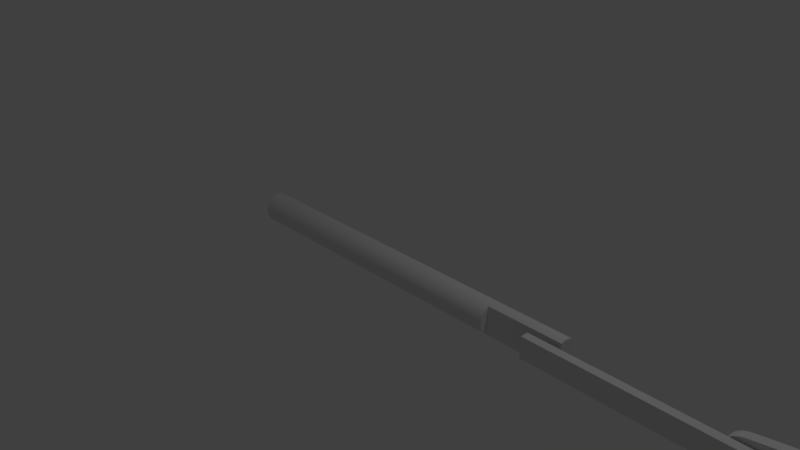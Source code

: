 # Source: simpleEngine.blend  (saved by Blender 2.79.0; exported with 4.5.12 LTS)
import bpy
from mathutils import Matrix  # noqa: F401  (used for matrix-valued properties, if any)

bpy.ops.wm.read_factory_settings(use_empty=True)
scene = bpy.context.scene
scene.name = 'Scene'

# ---- collections
col_collection_1 = bpy.data.collections.new('Collection 1'); scene.collection.children.link(col_collection_1)

# ---- world
world_world = bpy.data.worlds.new('World'); scene.world = world_world
world_world.color = (0.05088, 0.05088, 0.05088)
world_world.use_sun_shadow = False
world_world.sun_shadow_jitter_overblur = 0.0
world_world.cycles.sampling_method = 'MANUAL'

# ---- cameras
cam_camera = bpy.data.cameras.new('Camera')
cam_camera.clip_end = 100.0
cam_camera.lens = 35.0
cam_camera.sensor_width = 32.0
cam_camera.sensor_height = 18.0
cam_camera.ortho_scale = 7.314
cam_camera.dof.focus_distance = 0.0
cam_camera.dof.aperture_fstop = 128.0

# ---- lights
light_lamp = bpy.data.lights.new('Lamp', 'POINT')
light_lamp.transmission_factor = 0.0
light_lamp.cutoff_distance = 30.0
light_lamp.energy = 100.0
light_lamp.shadow_buffer_clip_start = 1.001
light_lamp.shadow_soft_size = 0.1
light_lamp.shadow_maximum_resolution = 0.006
light_lamp.use_absolute_resolution = True

# ---- meshes
me_circle = bpy.data.meshes.new('Circle')
me_circle.from_pydata([(2.228, 1.545, 2.473e-08), (-0.1951, 0.9808, 0.0), (-0.3827, 0.9239, 0.0), (-0.5556, 0.8315, 0.0), (-0.7071, 0.7071, 0.0), (-0.8315, 0.5556, 0.0), (-0.9239, 0.3827, 0.0), (-0.9808, 0.1951, 0.0), (-1.0, 7.55e-08, 0.0), (-0.9808, -0.1951, 0.0), (-0.9239, -0.3827, 0.0), (-0.8315, -0.5556, 0.0), (-0.7071, -0.7071, 0.0), (-0.5556, -0.8315, 0.0), (-0.3827, -0.9239, 0.0), (-0.1951, -0.9808, 0.0), (2.228, -1.545, -2.473e-08), (2.424, -1.516, -2.426e-08), (2.611, -1.428, -2.285e-08), (2.784, -1.285, -2.057e-08), (2.936, -1.093, -1.749e-08), (3.06, -0.8585, -1.374e-08), (3.152, -0.5913, -9.465e-09), (3.209, -0.3015, -4.825e-09), (3.228, 1.184e-06, 9.921e-15), (3.209, 0.3015, 4.825e-09), (3.152, 0.5913, 9.465e-09), (3.06, 0.8585, 1.374e-08), (2.936, 1.093, 1.749e-08), (2.784, 1.285, 2.057e-08), (2.611, 1.428, 2.285e-08), (2.424, 1.516, 2.426e-08), (-0.1951, 0.9808, -0.225), (2.228, 1.545, -0.225), (-0.3827, 0.9239, -0.225), (-0.5556, 0.8315, -0.225), (-0.7071, 0.7071, -0.225), (-0.8315, 0.5556, -0.225), (-0.9239, 0.3827, -0.225), (-0.9808, 0.1951, -0.225), (-1.0, 7.276e-08, -0.225), (-0.9808, -0.1951, -0.225), (-0.9239, -0.3827, -0.225), (-0.8315, -0.5556, -0.225), (-0.7071, -0.7071, -0.225), (-0.5556, -0.8315, -0.225), (-0.3827, -0.9239, -0.225), (-0.1951, -0.9808, -0.225), (2.228, -1.545, -0.225), (2.424, -1.516, -0.225), (2.611, -1.428, -0.225), (2.784, -1.285, -0.225), (2.936, -1.093, -0.225), (3.06, -0.8585, -0.225), (3.152, -0.5913, -0.225), (3.209, -0.3015, -0.225), (3.228, 1.182e-06, -0.225), (3.209, 0.3015, -0.225), (3.152, 0.5913, -0.225), (3.06, 0.8585, -0.225), (2.936, 1.093, -0.225), (2.784, 1.285, -0.225), (2.611, 1.428, -0.225), (2.424, 1.516, -0.225), (2.399, 0.164, -0.2417), (2.399, 0.1758, 0.8992), (2.44, 0.158, -0.2414), (2.44, 0.1698, 0.8994), (2.479, 0.1402, -0.2408), (2.479, 0.152, 0.9), (2.516, 0.1114, -0.2398), (2.516, 0.1232, 0.901), (2.547, 0.07258, -0.2385), (2.547, 0.08441, 0.9024), (2.574, 0.02531, -0.2368), (2.574, 0.03714, 0.904), (2.593, -0.02863, -0.235), (2.593, -0.01679, 0.9059), (2.605, -0.08715, -0.2329), (2.605, -0.07531, 0.9079), (2.609, -0.148, -0.2308), (2.609, -0.1362, 0.91), (2.605, -0.2089, -0.2287), (2.605, -0.197, 0.9121), (2.593, -0.2674, -0.2267), (2.593, -0.2556, 0.9141), (2.574, -0.3213, -0.2248), (2.574, -0.3095, 0.916), (2.547, -0.3686, -0.2232), (2.547, -0.3568, 0.9177), (2.516, -0.4074, -0.2218), (2.516, -0.3956, 0.919), (2.479, -0.4362, -0.2208), (2.479, -0.4244, 0.92), (2.44, -0.454, -0.2202), (2.44, -0.4421, 0.9206), (2.399, -0.46, -0.22), (2.399, -0.4481, 0.9208), (2.357, -0.454, -0.2202), (2.357, -0.4421, 0.9206), (2.318, -0.4362, -0.2208), (2.318, -0.4244, 0.92), (2.282, -0.4074, -0.2218), (2.282, -0.3956, 0.919), (2.25, -0.3686, -0.2232), (2.25, -0.3568, 0.9177), (2.223, -0.3213, -0.2248), (2.223, -0.3095, 0.916), (2.204, -0.2674, -0.2267), (2.204, -0.2556, 0.9141), (2.192, -0.2089, -0.2287), (2.192, -0.197, 0.9121), (2.188, -0.148, -0.2308), (2.188, -0.1362, 0.91), (2.192, -0.08715, -0.2329), (2.192, -0.07531, 0.9079), (2.204, -0.02862, -0.235), (2.204, -0.01679, 0.9059), (2.223, 0.02531, -0.2368), (2.223, 0.03714, 0.904), (2.25, 0.07258, -0.2385), (2.25, 0.08441, 0.9024), (2.282, 0.1114, -0.2398), (2.282, 0.1232, 0.901), (2.318, 0.1402, -0.2408), (2.318, 0.152, 0.9), (2.357, 0.158, -0.2414), (2.357, 0.1698, 0.8994), (2.447, 0.3085, 0.9389), (2.399, 0.3171, 0.9387), (2.493, 0.2831, 0.9395), (2.536, 0.2418, 0.9405), (2.573, 0.1863, 0.9418), (2.604, 0.1186, 0.9435), (2.627, 0.0414, 0.9454), (2.641, -0.04237, 0.9474), (2.646, -0.1295, 0.9495), (2.641, -0.2166, 0.9516), (2.627, -0.3004, 0.9536), (2.604, -0.3776, 0.9555), (2.573, -0.4453, 0.9571), (2.536, -0.5008, 0.9585), (2.493, -0.5421, 0.9595), (2.447, -0.5675, 0.9601), (2.399, -0.5761, 0.9603), (2.35, -0.5675, 0.9601), (2.304, -0.5421, 0.9595), (2.261, -0.5008, 0.9585), (2.224, -0.4453, 0.9571), (2.193, -0.3776, 0.9555), (2.17, -0.3004, 0.9536), (2.156, -0.2166, 0.9516), (2.151, -0.1295, 0.9495), (2.156, -0.04237, 0.9474), (2.17, 0.0414, 0.9454), (2.193, 0.1186, 0.9435), (2.224, 0.1863, 0.9418), (2.261, 0.2418, 0.9405), (2.304, 0.2831, 0.9395), (2.35, 0.3085, 0.9389), (2.447, 0.3175, 0.9951), (2.399, 0.3261, 0.9948), (2.493, 0.2921, 0.9957), (2.536, 0.2509, 0.9967), (2.573, 0.1953, 0.998), (2.604, 0.1276, 0.9997), (2.627, 0.05043, 1.002), (2.641, -0.03335, 1.004), (2.646, -0.1205, 1.006), (2.641, -0.2076, 1.008), (2.627, -0.2914, 1.01), (2.604, -0.3686, 1.012), (2.573, -0.4363, 1.013), (2.536, -0.4918, 1.015), (2.493, -0.5331, 1.016), (2.447, -0.5585, 1.016), (2.399, -0.5671, 1.016), (2.35, -0.5585, 1.016), (2.304, -0.5331, 1.016), (2.261, -0.4918, 1.015), (2.224, -0.4363, 1.013), (2.193, -0.3686, 1.012), (2.17, -0.2914, 1.01), (2.156, -0.2076, 1.008), (2.151, -0.1205, 1.006), (2.156, -0.03335, 1.004), (2.17, 0.05043, 1.002), (2.193, 0.1276, 0.9997), (2.224, 0.1953, 0.998), (2.261, 0.2509, 0.9967), (2.304, 0.2921, 0.9957), (2.35, 0.3175, 0.9951), (2.726, 1.943, 0.9389), (2.399, 1.984, 0.9387), (3.04, 1.822, 0.9395), (3.33, 1.625, 0.9405), (3.584, 1.36, 0.9418), (3.792, 1.037, 0.9435), (3.947, 0.6689, 0.9454), (4.042, 0.2692, 0.9474), (4.075, -0.1465, 0.9495), (4.042, -0.5622, 0.9516), (3.947, -0.962, 0.9536), (3.792, -1.33, 0.9555), (3.584, -1.653, 0.9571), (3.33, -1.918, 0.9585), (3.04, -2.115, 0.9595), (2.726, -2.236, 0.9601), (2.399, -2.277, 0.9603), (2.072, -2.236, 0.9601), (1.757, -2.115, 0.9595), (1.467, -1.918, 0.9585), (1.213, -1.653, 0.9571), (1.005, -1.33, 0.9555), (0.8502, -0.962, 0.9536), (0.7548, -0.5622, 0.9516), (0.7226, -0.1465, 0.9495), (0.7548, 0.2692, 0.9474), (0.8502, 0.6689, 0.9454), (1.005, 1.037, 0.9435), (1.213, 1.36, 0.9418), (1.467, 1.625, 0.9405), (1.757, 1.822, 0.9395), (2.072, 1.943, 0.9389), (2.726, 1.986, 0.9951), (2.399, 2.027, 0.9948), (3.04, 1.865, 0.9957), (3.33, 1.668, 0.9967), (3.584, 1.403, 0.998), (3.792, 1.08, 0.9997), (3.947, 0.712, 1.002), (4.042, 0.3123, 1.004), (4.075, -0.1035, 1.006), (4.042, -0.5192, 1.008), (3.947, -0.9189, 1.01), (3.792, -1.287, 1.012), (3.584, -1.61, 1.013), (3.33, -1.875, 1.015), (3.04, -2.072, 1.016), (2.726, -2.193, 1.016), (2.399, -2.234, 1.016), (2.072, -2.193, 1.016), (1.757, -2.072, 1.016), (1.467, -1.875, 1.015), (1.213, -1.61, 1.013), (1.005, -1.287, 1.012), (0.8502, -0.9189, 1.01), (0.7548, -0.5192, 1.008), (0.7226, -0.1034, 1.006), (0.7548, 0.3123, 1.004), (0.8502, 0.712, 1.002), (1.005, 1.08, 0.9997), (1.213, 1.403, 0.998), (1.467, 1.668, 0.9967), (1.757, 1.865, 0.9957), (2.072, 1.986, 0.9951), (2.726, 1.943, 0.9389), (2.399, 1.984, 0.9387), (3.04, 1.822, 0.9395), (3.33, 1.625, 0.9405), (3.584, 1.36, 0.9418), (3.792, 1.037, 0.9435), (3.947, 0.6689, 0.9454), (4.042, 0.2692, 0.9474), (4.075, -0.1465, 0.9495), (4.042, -0.5622, 0.9516), (3.947, -0.962, 0.9536), (3.792, -1.33, 0.9555), (3.584, -1.653, 0.9571), (3.33, -1.918, 0.9585), (3.04, -2.115, 0.9595), (2.726, -2.236, 0.9601), (2.399, -2.277, 0.9603), (2.072, -2.236, 0.9601), (1.757, -2.115, 0.9595), (1.467, -1.918, 0.9585), (1.213, -1.653, 0.9571), (1.005, -1.33, 0.9555), (0.8502, -0.962, 0.9536), (0.7548, -0.5622, 0.9516), (0.7226, -0.1465, 0.9495), (0.7548, 0.2692, 0.9474), (0.8502, 0.6689, 0.9454), (1.005, 1.037, 0.9435), (1.213, 1.36, 0.9418), (1.467, 1.625, 0.9405), (1.757, 1.822, 0.9395), (2.072, 1.943, 0.9389), (2.726, 1.986, 0.9951), (2.399, 2.027, 0.9948), (3.04, 1.865, 0.9957), (3.33, 1.668, 0.9967), (3.584, 1.403, 0.998), (3.792, 1.08, 0.9997), (3.947, 0.712, 1.002), (4.042, 0.3123, 1.004), (4.075, -0.1035, 1.006), (4.042, -0.5192, 1.008), (3.947, -0.9189, 1.01), (3.792, -1.287, 1.012), (3.584, -1.61, 1.013), (3.33, -1.875, 1.015), (3.04, -2.072, 1.016), (2.726, -2.193, 1.016), (2.399, -2.234, 1.016), (2.072, -2.193, 1.016), (1.757, -2.072, 1.016), (1.467, -1.875, 1.015), (1.213, -1.61, 1.013), (1.005, -1.287, 1.012), (0.8502, -0.9189, 1.01), (0.7548, -0.5192, 1.008), (0.7226, -0.1034, 1.006), (0.7548, 0.3123, 1.004), (0.8502, 0.712, 1.002), (1.005, 1.08, 0.9997), (1.213, 1.403, 0.998), (1.467, 1.668, 0.9967), (1.757, 1.865, 0.9957), (2.072, 1.986, 0.9951), (2.722, 1.937, 0.9398), (2.395, 1.978, 0.9396), (3.036, 1.815, 0.9404), (3.326, 1.619, 0.9414), (3.58, 1.354, 0.9427), (3.788, 1.031, 0.9444), (3.943, 0.6622, 0.9463), (4.039, 0.2625, 0.9483), (4.071, -0.1532, 0.9504), (4.039, -0.5689, 0.9525), (3.943, -0.9686, 0.9545), (3.788, -1.337, 0.9564), (3.58, -1.66, 0.958), (3.326, -1.925, 0.9594), (3.036, -2.122, 0.9604), (2.722, -2.243, 0.961), (2.395, -2.284, 0.9612), (2.068, -2.243, 0.961), (1.754, -2.122, 0.9604), (1.464, -1.925, 0.9594), (1.21, -1.66, 0.958), (1.001, -1.337, 0.9564), (0.8465, -0.9686, 0.9545), (0.7511, -0.5689, 0.9525), (0.7189, -0.1532, 0.9504), (0.7511, 0.2625, 0.9483), (0.8465, 0.6622, 0.9463), (1.001, 1.031, 0.9444), (1.21, 1.354, 0.9427), (1.464, 1.619, 0.9414), (1.754, 1.815, 0.9404), (2.068, 1.937, 0.9398), (2.722, 1.98, 0.996), (2.395, 2.021, 0.9958), (3.036, 1.859, 0.9966), (3.326, 1.662, 0.9976), (3.58, 1.397, 0.9989), (3.788, 1.074, 1.001), (3.943, 0.7053, 1.002), (4.039, 0.3056, 1.004), (4.071, -0.1101, 1.007), (4.039, -0.5258, 1.009), (3.943, -0.9256, 1.011), (3.788, -1.294, 1.013), (3.58, -1.617, 1.014), (3.326, -1.882, 1.016), (3.036, -2.079, 1.017), (2.722, -2.2, 1.017), (2.395, -2.241, 1.017), (2.068, -2.2, 1.017), (1.754, -2.079, 1.017), (1.464, -1.882, 1.016), (1.21, -1.617, 1.014), (1.001, -1.294, 1.013), (0.8465, -0.9256, 1.011), (0.7511, -0.5258, 1.009), (0.7189, -0.1101, 1.007), (0.7511, 0.3056, 1.004), (0.8465, 0.7053, 1.002), (1.001, 1.074, 1.001), (1.21, 1.397, 0.9989), (1.464, 1.662, 0.9976), (1.754, 1.859, 0.9966), (2.068, 1.98, 0.996), (2.722, 1.937, 0.9398), (2.395, 1.978, 0.9396), (3.036, 1.815, 0.9404), (3.326, 1.619, 0.9414), (3.58, 1.354, 0.9427), (3.788, 1.031, 0.9444), (3.943, 0.6622, 0.9463), (4.039, 0.2625, 0.9483), (4.071, -0.1532, 0.9504), (4.039, -0.5689, 0.9525), (3.943, -0.9686, 0.9545), (3.788, -1.337, 0.9564), (3.58, -1.66, 0.958), (3.326, -1.925, 0.9594), (3.036, -2.122, 0.9604), (2.722, -2.243, 0.961), (2.395, -2.284, 0.9612), (2.068, -2.243, 0.961), (1.754, -2.122, 0.9604), (1.464, -1.925, 0.9594), (1.21, -1.66, 0.958), (1.001, -1.337, 0.9564), (0.8465, -0.9686, 0.9545), (0.7511, -0.5689, 0.9525), (0.7189, -0.1532, 0.9504), (0.7511, 0.2625, 0.9483), (0.8465, 0.6622, 0.9463), (1.001, 1.031, 0.9444), (1.21, 1.354, 0.9427), (1.464, 1.619, 0.9414), (1.754, 1.815, 0.9404), (2.068, 1.937, 0.9398), (2.722, 1.98, 0.996), (2.395, 2.021, 0.9958), (3.036, 1.859, 0.9966), (3.326, 1.662, 0.9976), (3.58, 1.397, 0.9989), (3.788, 1.074, 1.001), (3.943, 0.7053, 1.002), (4.039, 0.3056, 1.004), (4.071, -0.1101, 1.007), (4.039, -0.5258, 1.009), (3.943, -0.9256, 1.011), (3.788, -1.294, 1.013), (3.58, -1.617, 1.014), (3.326, -1.882, 1.016), (3.036, -2.079, 1.017), (2.722, -2.2, 1.017), (2.395, -2.241, 1.017), (2.068, -2.2, 1.017), (1.754, -2.079, 1.017), (1.464, -1.882, 1.016), (1.21, -1.617, 1.014), (1.001, -1.294, 1.013), (0.8465, -0.9256, 1.011), (0.7511, -0.5258, 1.009), (0.7189, -0.1101, 1.007), (0.7511, 0.3056, 1.004), (0.8465, 0.7053, 1.002), (1.001, 1.074, 1.001), (1.21, 1.397, 0.9989), (1.464, 1.662, 0.9976), (1.754, 1.859, 0.9966), (2.068, 1.98, 0.996), (3.551, -1.612, 0.9577), (3.754, -1.298, 0.9561), (3.304, -1.869, 0.959), (3.022, -2.061, 0.96), (2.717, -2.179, 0.9606), (2.399, -2.219, 0.9608), (2.08, -2.179, 0.9606), (1.775, -2.061, 0.96), (1.493, -1.869, 0.959), (1.246, -1.612, 0.9577), (1.043, -1.298, 0.9561), (0.8923, -0.9392, 0.9543), (0.7996, -0.5504, 0.9523), (0.7682, -0.146, 0.9503), (0.7996, 0.2583, 0.9482), (0.8923, 0.6472, 0.9462), (1.043, 1.006, 0.9444), (3.551, -1.57, 1.012), (3.754, -1.256, 1.011), (3.304, -1.828, 1.014), (3.022, -2.019, 1.015), (2.717, -2.137, 1.015), (2.399, -2.177, 1.015), (2.08, -2.137, 1.015), (1.775, -2.019, 1.015), (1.493, -1.828, 1.014), (1.246, -1.57, 1.012), (1.043, -1.256, 1.011), (0.8923, -0.8973, 1.009), (0.7996, -0.5085, 1.007), (0.7682, -0.1041, 1.005), (0.7996, 0.3002, 1.003), (0.8923, 0.6891, 1.001), (1.043, 1.047, 0.9991), (2.713, 1.88, 0.9408), (2.395, 1.92, 0.9406), (3.019, 1.762, 0.9414), (3.301, 1.571, 0.9424), (3.548, 1.313, 0.9437), (3.751, 0.999, 0.9453), (3.901, 0.6407, 0.9471), (3.994, 0.2519, 0.9491), (4.025, -0.1525, 0.9511), (3.994, -0.5569, 0.9532), (3.901, -0.9457, 0.9552), (3.751, -1.304, 0.957), (1.242, 1.313, 0.9437), (1.039, 0.999, 0.9453), (1.489, 1.571, 0.9424), (1.771, 1.762, 0.9414), (2.077, 1.88, 0.9408), (2.713, 1.922, 0.9955), (2.395, 1.962, 0.9953), (3.019, 1.804, 0.9961), (3.301, 1.613, 0.997), (3.548, 1.355, 0.9984), (3.751, 1.041, 0.9999), (3.901, 0.6826, 1.002), (3.994, 0.2938, 1.004), (4.025, -0.1106, 1.006), (3.994, -0.515, 1.008), (3.901, -0.9038, 1.01), (3.751, -1.262, 1.012), (1.242, 1.355, 0.9984), (1.039, 1.041, 0.9999), (1.489, 1.613, 0.997), (1.771, 1.804, 0.9961), (2.077, 1.922, 0.9955), (2.399, -0.5761, 0.9603), (2.447, -0.5675, 0.9601), (2.399, 0.3171, 0.9387), (2.35, 0.3085, 0.9389), (2.399, -0.5671, 1.016), (2.447, -0.5585, 1.016), (2.399, 0.3261, 0.9948), (2.35, 0.3175, 0.9951), (2.399, -0.5761, 0.9603), (2.447, -0.5675, 0.9601), (2.399, 0.3171, 0.9387), (2.35, 0.3085, 0.9389), (2.399, -0.5671, 1.016), (2.447, -0.5585, 1.016), (2.399, 0.3261, 0.9948), (2.35, 0.3175, 0.9951), (2.203, -2.16, 0.9987), (2.251, -2.168, 0.9989), (2.203, -2.151, 1.055), (2.251, -2.159, 1.055), (2.598, 1.943, 0.8993), (2.55, 1.952, 0.8991), (2.598, 1.952, 0.9555), (2.55, 1.961, 0.9552), (4.02, -0.3613, 0.9551), (4.024, -0.2742, 0.953), (4.02, -0.3523, 1.011), (4.024, -0.2652, 1.009), (0.7647, 0.1037, 0.9438), (0.7599, 0.01655, 0.946), (0.7647, 0.1127, 1.0), (0.7599, 0.02557, 1.002)], [], [(1, 0, 2), (24, 23, 55, 56), (9, 10, 42, 41), (23, 22, 54, 55), (49, 48, 33, 63, 62, 61, 60, 59, 58, 57, 56, 55, 54, 53, 52, 51, 50), (35, 36, 37, 38, 39, 40, 41, 42, 43, 44, 45, 46, 47, 32, 34), (32, 47, 48, 33), (10, 11, 43, 42), (25, 24, 56, 57), (11, 12, 44, 43), (26, 25, 57, 58), (12, 13, 45, 44), (27, 26, 58, 59), (13, 14, 46, 45), (0, 1, 32, 33), (28, 27, 59, 60), (14, 15, 47, 46), (1, 2, 34, 32), (29, 28, 60, 61), (15, 16, 48, 47), (2, 3, 35, 34), (30, 29, 61, 62), (17, 16, 48, 49), (3, 4, 36, 35), (31, 30, 62, 63), (18, 17, 49, 50), (4, 5, 37, 36), (0, 31, 63, 33), (19, 18, 50, 51), (5, 6, 38, 37), (20, 19, 51, 52), (6, 7, 39, 38), (21, 20, 52, 53), (7, 8, 40, 39), (22, 21, 53, 54), (8, 9, 41, 40), (3, 2, 0, 31, 30, 29, 28, 27, 26, 25, 24, 23, 22, 21, 20, 19, 18, 17, 16, 15, 14, 13, 12, 11, 10, 9, 8, 7, 6, 5, 4), (64, 65, 67, 66), (66, 67, 69, 68), (68, 69, 71, 70), (70, 71, 73, 72), (72, 73, 75, 74), (74, 75, 77, 76), (76, 77, 79, 78), (78, 79, 81, 80), (80, 81, 83, 82), (82, 83, 85, 84), (84, 85, 87, 86), (86, 87, 89, 88), (88, 89, 91, 90), (90, 91, 93, 92), (92, 93, 95, 94), (94, 95, 97, 96), (96, 97, 99, 98), (98, 99, 101, 100), (100, 101, 103, 102), (102, 103, 105, 104), (104, 105, 107, 106), (106, 107, 109, 108), (108, 109, 111, 110), (110, 111, 113, 112), (112, 113, 115, 114), (114, 115, 117, 116), (116, 117, 119, 118), (118, 119, 121, 120), (120, 121, 123, 122), (122, 123, 125, 124), (77, 75, 133, 134), (124, 125, 127, 126), (126, 127, 65, 64), (64, 66, 68, 70, 72, 74, 76, 78, 80, 82, 84, 86, 88, 90, 92, 94, 96, 98, 100, 102, 104, 106, 108, 110, 112, 114, 116, 118, 120, 122, 124, 126), (130, 128, 160, 162), (95, 93, 142, 143), (113, 111, 151, 152), (69, 67, 128, 130), (87, 85, 138, 139), (105, 103, 147, 148), (123, 121, 156, 157), (79, 77, 134, 135), (97, 95, 143, 144), (115, 113, 152, 153), (71, 69, 130, 131), (89, 87, 139, 140), (107, 105, 148, 149), (125, 123, 157, 158), (81, 79, 135, 136), (99, 97, 144, 145), (117, 115, 153, 154), (73, 71, 131, 132), (91, 89, 140, 141), (109, 107, 149, 150), (127, 125, 158, 159), (83, 81, 136, 137), (101, 99, 145, 146), (119, 117, 154, 155), (75, 73, 132, 133), (93, 91, 141, 142), (111, 109, 150, 151), (67, 65, 129, 128), (65, 127, 159, 129), (85, 83, 137, 138), (103, 101, 146, 147), (121, 119, 155, 156), (160, 161, 191, 190, 189, 188, 187, 186, 185, 184, 183, 182, 181, 180, 179, 178, 177, 176, 175, 174, 173, 172, 171, 170, 169, 168, 167, 166, 165, 164, 163, 162), (157, 156, 188, 189), (191, 161, 522, 523), (131, 130, 162, 163), (158, 157, 189, 190), (145, 144, 533, 532), (132, 131, 163, 164), (159, 158, 190, 191), (146, 145, 177, 178), (133, 132, 164, 165), (159, 191, 523, 519), (147, 146, 178, 179), (134, 133, 165, 166), (148, 147, 179, 180), (135, 134, 166, 167), (149, 148, 180, 181), (136, 135, 167, 168), (150, 149, 181, 182), (169, 137, 540, 542), (151, 150, 182, 183), (138, 137, 169, 170), (152, 151, 183, 184), (139, 138, 170, 171), (185, 153, 544, 546), (140, 139, 171, 172), (154, 153, 185, 186), (141, 140, 172, 173), (155, 154, 186, 187), (142, 141, 173, 174), (129, 161, 539, 537), (156, 155, 187, 188), (143, 142, 174, 175), (194, 226, 224, 192), (221, 253, 252, 220), (416, 418, 501, 499), (195, 227, 226, 194), (222, 254, 253, 221), (243, 242, 472, 473), (196, 228, 227, 195), (223, 255, 254, 222), (443, 444, 511, 512), (197, 229, 228, 196), (193, 225, 255, 223), (391, 390, 488, 489), (198, 230, 229, 197), (215, 216, 461, 460), (199, 231, 230, 198), (417, 416, 499, 500), (200, 232, 231, 199), (242, 241, 471, 472), (201, 233, 232, 200), (390, 389, 487, 488), (202, 234, 233, 201), (214, 215, 460, 459), (203, 235, 234, 202), (385, 415, 498, 483), (241, 240, 470, 471), (389, 388, 486, 487), (213, 214, 459, 458), (415, 414, 497, 498), (240, 239, 469, 470), (192, 224, 225, 193), (220, 252, 251, 219), (388, 387, 485, 486), (266, 265, 329, 330), (291, 292, 356, 355), (317, 318, 382, 381), (265, 264, 328, 329), (290, 291, 355, 354), (316, 317, 381, 380), (264, 263, 327, 328), (288, 290, 354, 352), (315, 316, 380, 379), (263, 262, 326, 327), (289, 288, 352, 353), (314, 315, 379, 378), (262, 261, 325, 326), (257, 287, 351, 321), (313, 314, 378, 377), (261, 260, 324, 325), (287, 286, 350, 351), (312, 313, 377, 376), (260, 259, 323, 324), (286, 285, 349, 350), (311, 312, 376, 375), (259, 258, 322, 323), (285, 284, 348, 349), (310, 311, 375, 374), (258, 256, 320, 322), (284, 283, 347, 348), (309, 310, 374, 373), (256, 257, 321, 320), (283, 282, 346, 347), (308, 309, 373, 372), (282, 281, 345, 346), (307, 308, 372, 371), (234, 235, 299, 298), (209, 208, 272, 273), (235, 236, 300, 299), (210, 209, 273, 274), (236, 237, 301, 300), (211, 210, 274, 275), (237, 238, 302, 301), (212, 211, 275, 276), (238, 239, 303, 302), (213, 212, 276, 277), (239, 240, 304, 303), (214, 213, 277, 278), (240, 241, 305, 304), (215, 214, 278, 279), (241, 242, 306, 305), (216, 215, 279, 280), (242, 243, 307, 306), (217, 216, 280, 281), (243, 244, 308, 307), (218, 217, 281, 282), (244, 245, 309, 308), (219, 218, 282, 283), (192, 193, 257, 256), (245, 246, 310, 309), (220, 219, 283, 284), (194, 192, 256, 258), (246, 247, 311, 310), (221, 220, 284, 285), (195, 194, 258, 259), (247, 248, 312, 311), (222, 221, 285, 286), (196, 195, 259, 260), (248, 249, 313, 312), (223, 222, 286, 287), (197, 196, 260, 261), (249, 250, 314, 313), (193, 223, 287, 257), (198, 197, 261, 262), (250, 251, 315, 314), (225, 224, 288, 289), (199, 198, 262, 263), (251, 252, 316, 315), (224, 226, 290, 288), (200, 199, 263, 264), (252, 253, 317, 316), (226, 227, 291, 290), (201, 200, 264, 265), (253, 254, 318, 317), (227, 228, 292, 291), (202, 201, 265, 266), (254, 255, 319, 318), (228, 229, 293, 292), (203, 202, 266, 267), (255, 225, 289, 319), (229, 230, 294, 293), (204, 203, 267, 268), (230, 231, 295, 294), (205, 204, 268, 269), (231, 232, 296, 295), (206, 205, 269, 270), (232, 233, 297, 296), (207, 206, 270, 271), (233, 234, 298, 297), (208, 207, 271, 272), (328, 327, 391, 392), (352, 354, 418, 416), (379, 380, 444, 443), (327, 326, 390, 391), (353, 352, 416, 417), (378, 379, 443, 442), (326, 325, 389, 390), (321, 351, 415, 385), (377, 378, 442, 441), (325, 324, 388, 389), (351, 350, 414, 415), (376, 377, 441, 440), (324, 323, 387, 388), (350, 349, 413, 414), (375, 376, 440, 439), (323, 322, 386, 387), (349, 348, 412, 413), (374, 375, 439, 438), (322, 320, 384, 386), (348, 347, 411, 412), (373, 374, 438, 437), (320, 321, 385, 384), (347, 346, 410, 411), (372, 373, 437, 436), (346, 345, 409, 410), (371, 372, 436, 435), (345, 344, 408, 409), (370, 371, 435, 434), (344, 343, 407, 408), (369, 370, 434, 433), (343, 342, 406, 407), (368, 369, 433, 432), (318, 319, 383, 382), (292, 293, 357, 356), (267, 266, 330, 331), (319, 289, 353, 383), (293, 294, 358, 357), (268, 267, 331, 332), (294, 295, 359, 358), (269, 268, 332, 333), (295, 296, 360, 359), (270, 269, 333, 334), (296, 297, 361, 360), (271, 270, 334, 335), (297, 298, 362, 361), (272, 271, 335, 336), (298, 299, 363, 362), (273, 272, 336, 337), (299, 300, 364, 363), (274, 273, 337, 338), (300, 301, 365, 364), (275, 274, 338, 339), (301, 302, 366, 365), (276, 275, 339, 340), (302, 303, 367, 366), (277, 276, 340, 341), (303, 304, 368, 367), (278, 277, 341, 342), (304, 305, 369, 368), (279, 278, 342, 343), (305, 306, 370, 369), (280, 279, 343, 344), (306, 307, 371, 370), (281, 280, 344, 345), (414, 413, 496, 497), (212, 213, 458, 457), (400, 399, 431, 432), (239, 238, 468, 469), (387, 386, 484, 485), (401, 400, 432, 433), (413, 412, 494, 496), (211, 212, 457, 456), (402, 401, 433, 434), (238, 237, 467, 468), (386, 384, 482, 484), (403, 402, 434, 435), (412, 411, 495, 494), (404, 403, 435, 436), (210, 211, 456, 455), (405, 404, 436, 437), (237, 236, 465, 467), (406, 405, 437, 438), (384, 385, 483, 482), (407, 406, 438, 439), (209, 210, 455, 454), (408, 407, 439, 440), (236, 235, 466, 465), (409, 408, 440, 441), (396, 395, 427, 428), (410, 409, 441, 442), (397, 396, 428, 429), (411, 410, 442, 443), (398, 397, 429, 430), (208, 209, 454, 453), (219, 251, 481, 464), (399, 398, 430, 431), (380, 381, 445, 444), (354, 355, 419, 418), (329, 328, 392, 393), (381, 382, 446, 445), (355, 356, 420, 419), (330, 329, 393, 394), (382, 383, 447, 446), (356, 357, 421, 420), (331, 330, 394, 395), (383, 353, 417, 447), (357, 358, 422, 421), (332, 331, 395, 396), (358, 359, 423, 422), (333, 332, 396, 397), (359, 360, 424, 423), (334, 333, 397, 398), (360, 361, 425, 424), (335, 334, 398, 399), (361, 362, 426, 425), (336, 335, 399, 400), (362, 363, 427, 426), (337, 336, 400, 401), (363, 364, 428, 427), (338, 337, 401, 402), (364, 365, 429, 428), (339, 338, 402, 403), (365, 366, 430, 429), (340, 339, 403, 404), (366, 367, 431, 430), (341, 340, 404, 405), (367, 368, 432, 431), (342, 341, 405, 406), (453, 470, 469, 452), (454, 471, 470, 453), (455, 472, 471, 454), (456, 473, 472, 455), (457, 474, 473, 456), (458, 475, 474, 457), (459, 476, 475, 458), (460, 477, 476, 459), (461, 478, 477, 460), (462, 479, 478, 461), (448, 465, 466, 449), (463, 480, 479, 462), (450, 467, 465, 448), (464, 481, 480, 463), (451, 468, 467, 450), (452, 469, 468, 451), (484, 482, 499, 501), (496, 494, 511, 513), (485, 484, 501, 502), (497, 496, 513, 514), (486, 485, 502, 503), (498, 497, 514, 515), (487, 486, 503, 504), (483, 498, 515, 500), (488, 487, 504, 505), (489, 488, 505, 506), (490, 489, 506, 507), (491, 490, 507, 508), (492, 491, 508, 509), (493, 492, 509, 510), (482, 483, 500, 499), (494, 495, 512, 511), (216, 217, 462, 461), (392, 391, 489, 490), (444, 445, 513, 511), (244, 243, 473, 474), (418, 419, 502, 501), (217, 218, 463, 462), (393, 392, 490, 491), (445, 446, 514, 513), (245, 244, 474, 475), (419, 420, 503, 502), (218, 219, 464, 463), (394, 393, 491, 492), (446, 447, 515, 514), (246, 245, 475, 476), (420, 421, 504, 503), (395, 394, 492, 493), (427, 395, 493, 510), (447, 417, 500, 515), (247, 246, 476, 477), (421, 422, 505, 504), (248, 247, 477, 478), (422, 423, 506, 505), (249, 248, 478, 479), (423, 424, 507, 506), (250, 249, 479, 480), (424, 425, 508, 507), (251, 250, 480, 481), (425, 426, 509, 508), (411, 443, 512, 495), (426, 427, 510, 509), (235, 203, 449, 466), (203, 204, 448, 449), (204, 205, 450, 448), (205, 206, 451, 450), (206, 207, 452, 451), (207, 208, 453, 452), (519, 523, 531, 527), (518, 519, 527, 526), (143, 175, 521, 517), (161, 129, 518, 522), (144, 143, 517, 516), (176, 144, 516, 520), (175, 176, 520, 521), (129, 159, 519, 518), (524, 525, 529, 528), (526, 527, 531, 530), (517, 521, 529, 525), (521, 520, 528, 529), (516, 517, 525, 524), (522, 518, 526, 530), (520, 516, 524, 528), (523, 522, 530, 531), (532, 533, 535, 534), (177, 145, 532, 534), (176, 177, 534, 535), (144, 176, 535, 533), (536, 537, 539, 538), (160, 128, 536, 538), (128, 129, 537, 536), (161, 160, 538, 539), (540, 541, 543, 542), (136, 168, 543, 541), (137, 136, 541, 540), (168, 169, 542, 543), (544, 545, 547, 546), (152, 184, 547, 545), (153, 152, 545, 544), (184, 185, 546, 547)])
me_circle.use_remesh_preserve_volume = False
me_circle.use_remesh_preserve_attributes = False
me_circle.use_mirror_vertex_groups = False
me_circle.update()
me_cylinder_002 = bpy.data.meshes.new('Cylinder.002')
me_cylinder_002.from_pydata([(0.0, 1.0, -1.0), (0.0, 1.0, 1.0), (0.1951, 0.9808, -1.0), (0.1951, 0.9808, 1.0), (0.3827, 0.9239, -1.0), (0.3827, 0.9239, 1.0), (0.5556, 0.8315, -1.0), (0.5556, 0.8315, 1.0), (0.7071, 0.7071, -1.0), (0.7071, 0.7071, 1.0), (0.8315, 0.5556, -1.0), (0.8315, 0.5556, 1.0), (0.9239, 0.3827, -1.0), (0.9239, 0.3827, 1.0), (0.9808, 0.1951, -1.0), (0.9808, 0.1951, 1.0), (1.0, 7.55e-08, -1.0), (1.0, 7.55e-08, 1.0), (0.9808, -0.1951, -1.0), (0.9808, -0.1951, 1.0), (0.9239, -0.3827, -1.0), (0.9239, -0.3827, 1.0), (0.8315, -0.5556, -1.0), (0.8315, -0.5556, 1.0), (0.7071, -0.7071, -1.0), (0.7071, -0.7071, 1.0), (0.5556, -0.8315, -1.0), (0.5556, -0.8315, 1.0), (0.3827, -0.9239, -1.0), (0.3827, -0.9239, 1.0), (0.1951, -0.9808, -1.0), (0.1951, -0.9808, 1.0), (-3.258e-07, -1.0, -1.0), (-3.258e-07, -1.0, 1.0), (-0.1951, -0.9808, -1.0), (-0.1951, -0.9808, 1.0), (-0.3827, -0.9239, -1.0), (-0.3827, -0.9239, 1.0), (-0.5556, -0.8315, -1.0), (-0.5556, -0.8315, 1.0), (-0.7071, -0.7071, -1.0), (-0.7071, -0.7071, 1.0), (-0.8315, -0.5556, -1.0), (-0.8315, -0.5556, 1.0), (-0.9239, -0.3827, -1.0), (-0.9239, -0.3827, 1.0), (-0.9808, -0.1951, -1.0), (-0.9808, -0.1951, 1.0), (-1.0, 9.656e-07, -1.0), (-1.0, 9.656e-07, 1.0), (-0.9808, 0.1951, -1.0), (-0.9808, 0.1951, 1.0), (-0.9239, 0.3827, -1.0), (-0.9239, 0.3827, 1.0), (-0.8315, 0.5556, -1.0), (-0.8315, 0.5556, 1.0), (-0.7071, 0.7071, -1.0), (-0.7071, 0.7071, 1.0), (-0.5556, 0.8315, -1.0), (-0.5556, 0.8315, 1.0), (-0.3827, 0.9239, -1.0), (-0.3827, 0.9239, 1.0), (-0.1951, 0.9808, -1.0), (-0.1951, 0.9808, 1.0)], [], [(0, 1, 3, 2), (2, 3, 5, 4), (4, 5, 7, 6), (6, 7, 9, 8), (8, 9, 11, 10), (10, 11, 13, 12), (12, 13, 15, 14), (14, 15, 17, 16), (16, 17, 19, 18), (18, 19, 21, 20), (20, 21, 23, 22), (22, 23, 25, 24), (24, 25, 27, 26), (26, 27, 29, 28), (28, 29, 31, 30), (30, 31, 33, 32), (32, 33, 35, 34), (34, 35, 37, 36), (36, 37, 39, 38), (38, 39, 41, 40), (40, 41, 43, 42), (42, 43, 45, 44), (44, 45, 47, 46), (46, 47, 49, 48), (48, 49, 51, 50), (50, 51, 53, 52), (52, 53, 55, 54), (54, 55, 57, 56), (56, 57, 59, 58), (58, 59, 61, 60), (3, 1, 63, 61, 59, 57, 55, 53, 51, 49, 47, 45, 43, 41, 39, 37, 35, 33, 31, 29, 27, 25, 23, 21, 19, 17, 15, 13, 11, 9, 7, 5), (60, 61, 63, 62), (62, 63, 1, 0), (0, 2, 4, 6, 8, 10, 12, 14, 16, 18, 20, 22, 24, 26, 28, 30, 32, 34, 36, 38, 40, 42, 44, 46, 48, 50, 52, 54, 56, 58, 60, 62)])
me_cylinder_002.use_remesh_preserve_volume = False
me_cylinder_002.use_remesh_preserve_attributes = False
me_cylinder_002.use_mirror_vertex_groups = False
me_cylinder_002.update()
me_cube_001 = bpy.data.meshes.new('Cube.001')
me_cube_001.from_pydata([(-1.0, -1.0, -1.0), (-1.0, -1.0, 1.0), (-1.0, 1.0, -1.0), (-1.0, 1.0, 1.0), (16.88, -1.0, -1.0), (16.88, -1.0, 1.0), (16.88, 1.0, -1.0), (16.88, 1.0, 1.0)], [], [(0, 1, 3, 2), (2, 3, 7, 6), (6, 7, 5, 4), (4, 5, 1, 0), (2, 6, 4, 0), (7, 3, 1, 5)])
me_cube_001.use_remesh_preserve_volume = False
me_cube_001.use_remesh_preserve_attributes = False
me_cube_001.use_mirror_vertex_groups = False
me_cube_001.update()
me_cylinder_001 = bpy.data.meshes.new('Cylinder.001')
me_cylinder_001.from_pydata([(0.0, 1.0, -1.0), (0.0, 1.0, 1.0), (0.1951, 0.9808, -1.0), (0.1951, 0.9808, 1.0), (0.3827, 0.9239, -1.0), (0.3827, 0.9239, 1.0), (0.5556, 0.8315, -1.0), (0.5556, 0.8315, 1.0), (0.7071, 0.7071, -1.0), (0.7071, 0.7071, 1.0), (0.8315, 0.5556, -1.0), (0.8315, 0.5556, 1.0), (0.9239, 0.3827, -1.0), (0.9239, 0.3827, 1.0), (0.9808, 0.1951, -1.0), (0.9808, 0.1951, 1.0), (1.0, 7.55e-08, -1.0), (1.0, 7.55e-08, 1.0), (0.9808, -0.1951, -1.0), (0.9808, -0.1951, 1.0), (0.9239, -0.3827, -1.0), (0.9239, -0.3827, 1.0), (0.8315, -0.5556, -1.0), (0.8315, -0.5556, 1.0), (0.7071, -0.7071, -1.0), (0.7071, -0.7071, 1.0), (0.5556, -0.8315, -1.0), (0.5556, -0.8315, 1.0), (0.3827, -0.9239, -1.0), (0.3827, -0.9239, 1.0), (0.1951, -0.9808, -1.0), (0.1951, -0.9808, 1.0), (-3.258e-07, -1.0, -1.0), (-3.258e-07, -1.0, 1.0), (-0.1951, -0.9808, -1.0), (-0.1951, -0.9808, 1.0), (-0.3827, -0.9239, -1.0), (-0.3827, -0.9239, 1.0), (-0.5556, -0.8315, -1.0), (-0.5556, -0.8315, 1.0), (-0.7071, -0.7071, -1.0), (-0.7071, -0.7071, 1.0), (-0.8315, -0.5556, -1.0), (-0.8315, -0.5556, 1.0), (-0.9239, -0.3827, -1.0), (-0.9239, -0.3827, 1.0), (-0.9808, -0.1951, -1.0), (-0.9808, -0.1951, 1.0), (-1.0, 9.656e-07, -1.0), (-1.0, 9.656e-07, 1.0), (-0.9808, 0.1951, -1.0), (-0.9808, 0.1951, 1.0), (-0.9239, 0.3827, -1.0), (-0.9239, 0.3827, 1.0), (-0.8315, 0.5556, -1.0), (-0.8315, 0.5556, 1.0), (-0.7071, 0.7071, -1.0), (-0.7071, 0.7071, 1.0), (-0.5556, 0.8315, -1.0), (-0.5556, 0.8315, 1.0), (-0.3827, 0.9239, -1.0), (-0.3827, 0.9239, 1.0), (-0.1951, 0.9808, -1.0), (-0.1951, 0.9808, 1.0)], [], [(0, 1, 3, 2), (2, 3, 5, 4), (4, 5, 7, 6), (6, 7, 9, 8), (8, 9, 11, 10), (10, 11, 13, 12), (12, 13, 15, 14), (14, 15, 17, 16), (16, 17, 19, 18), (18, 19, 21, 20), (20, 21, 23, 22), (22, 23, 25, 24), (24, 25, 27, 26), (26, 27, 29, 28), (28, 29, 31, 30), (30, 31, 33, 32), (32, 33, 35, 34), (34, 35, 37, 36), (36, 37, 39, 38), (38, 39, 41, 40), (40, 41, 43, 42), (42, 43, 45, 44), (44, 45, 47, 46), (46, 47, 49, 48), (48, 49, 51, 50), (50, 51, 53, 52), (52, 53, 55, 54), (54, 55, 57, 56), (56, 57, 59, 58), (58, 59, 61, 60), (3, 1, 63, 61, 59, 57, 55, 53, 51, 49, 47, 45, 43, 41, 39, 37, 35, 33, 31, 29, 27, 25, 23, 21, 19, 17, 15, 13, 11, 9, 7, 5), (60, 61, 63, 62), (62, 63, 1, 0), (0, 2, 4, 6, 8, 10, 12, 14, 16, 18, 20, 22, 24, 26, 28, 30, 32, 34, 36, 38, 40, 42, 44, 46, 48, 50, 52, 54, 56, 58, 60, 62)])
me_cylinder_001.use_remesh_preserve_volume = False
me_cylinder_001.use_remesh_preserve_attributes = False
me_cylinder_001.use_mirror_vertex_groups = False
me_cylinder_001.update()
me_cylinder = bpy.data.meshes.new('Cylinder')
me_cylinder.from_pydata([(0.0, 1.0, -1.0), (5.475e-09, 1.0, 1.073), (0.1951, 0.9808, -1.0), (0.1951, 0.9808, 1.073), (0.3827, 0.9239, -1.0), (0.3827, 0.9239, 1.073), (0.5556, 0.8315, -1.0), (0.5556, 0.8315, 1.073), (0.7071, 0.7071, -1.0), (0.7071, 0.7071, 1.073), (0.8315, 0.5556, -1.0), (0.8315, 0.5556, 1.073), (0.9239, 0.3827, -1.0), (0.9239, 0.3827, 1.073), (0.9808, 0.1951, -1.0), (0.9808, 0.1951, 1.073), (1.0, 7.55e-08, -1.0), (1.0, 7.55e-08, 1.073), (0.9808, -0.1951, -1.0), (0.9808, -0.1951, 1.073), (0.9239, -0.3827, -1.0), (0.9239, -0.3827, 1.073), (0.8315, -0.5556, -1.0), (0.8315, -0.5556, 1.073), (0.7071, -0.7071, -1.0), (0.7071, -0.7071, 1.073), (0.5556, -0.8315, -1.0), (0.5556, -0.8315, 1.073), (0.3827, -0.9239, -1.0), (0.3827, -0.9239, 1.073), (0.1951, -0.9808, -1.0), (0.1951, -0.9808, 1.073), (-3.258e-07, -1.0, -1.0), (-3.204e-07, -1.0, 1.073), (-0.1951, -0.9808, -1.0), (-0.1951, -0.9808, 1.073), (-0.3827, -0.9239, -1.0), (-0.3827, -0.9239, 1.073), (-0.5556, -0.8315, -1.0), (-0.5556, -0.8315, 1.073), (-0.7071, -0.7071, -1.0), (-0.7071, -0.7071, 1.073), (-0.8315, -0.5556, -1.0), (-0.8315, -0.5556, 1.073), (-0.9239, -0.3827, -1.0), (-0.9239, -0.3827, 1.073), (-0.9808, -0.1951, -1.0), (-0.9808, -0.1951, 1.073), (-1.0, 9.656e-07, -1.0), (-1.0, 9.656e-07, 1.073), (-0.9808, 0.1951, -1.0), (-0.9808, 0.1951, 1.073), (-0.9239, 0.3827, -1.0), (-0.9239, 0.3827, 1.073), (-0.8315, 0.5556, -1.0), (-0.8315, 0.5556, 1.073), (-0.7071, 0.7071, -1.0), (-0.7071, 0.7071, 1.073), (-0.5556, 0.8315, -1.0), (-0.5556, 0.8315, 1.073), (-0.3827, 0.9239, -1.0), (-0.3827, 0.9239, 1.073), (-0.1951, 0.9808, -1.0), (-0.1951, 0.9808, 1.073), (0.8315, 0.5556, 1.073), (0.9239, 0.3827, 1.073), (0.9808, 0.1951, 1.073), (1.0, 7.55e-08, 1.073), (0.9808, -0.1951, 1.073), (0.9239, -0.3827, 1.073), (0.8315, -0.5556, 1.073), (-0.8315, -0.5556, 1.073), (-0.9239, -0.3827, 1.073), (-0.9808, -0.1951, 1.073), (-1.0, 9.656e-07, 1.073), (-0.9808, 0.1951, 1.073), (-0.9239, 0.3827, 1.073), (0.8315, 0.5556, 1.073), (0.9239, 0.3827, 1.073), (0.9808, 0.1951, 1.073), (1.0, 7.55e-08, 1.073), (0.9808, -0.1951, 1.073), (0.9239, -0.3827, 1.073), (0.8315, -0.5556, 1.073), (-0.8315, -0.5556, 1.073), (-0.9239, -0.3827, 1.073), (-0.9808, -0.1951, 1.073), (-1.0, 9.656e-07, 1.073), (-0.9808, 0.1951, 1.073), (-0.9239, 0.3827, 1.073), (0.8315, 0.5556, 1.592), (0.9239, 0.3827, 1.592), (0.9808, 0.1951, 1.592), (1.0, 7.55e-08, 1.592), (0.9808, -0.1951, 1.592), (0.9239, -0.3827, 1.592), (0.8315, -0.5556, 1.592), (-0.8315, -0.5556, 1.592), (-0.9239, -0.3827, 1.592), (-0.9808, -0.1951, 1.592), (-1.0, 9.656e-07, 1.592), (-0.9808, 0.1951, 1.592), (-0.9239, 0.3827, 1.592)], [], [(0, 1, 3, 2), (2, 3, 5, 4), (4, 5, 7, 6), (6, 7, 9, 8), (8, 9, 11, 10), (10, 11, 13, 12), (12, 13, 15, 14), (14, 15, 17, 16), (16, 17, 19, 18), (18, 19, 21, 20), (20, 21, 23, 22), (22, 23, 25, 24), (24, 25, 27, 26), (26, 27, 29, 28), (28, 29, 31, 30), (30, 31, 33, 32), (32, 33, 35, 34), (34, 35, 37, 36), (36, 37, 39, 38), (38, 39, 41, 40), (40, 41, 43, 42), (42, 43, 45, 44), (44, 45, 47, 46), (46, 47, 49, 48), (48, 49, 51, 50), (50, 51, 53, 52), (52, 53, 55, 54), (54, 55, 57, 56), (56, 57, 59, 58), (58, 59, 61, 60), (3, 1, 63, 61, 59, 57, 55, 53, 51, 49, 47, 45, 43, 41, 39, 37, 35, 33, 31, 29, 27, 25, 23, 21, 19, 17, 15, 13, 11, 9, 7, 5), (60, 61, 63, 62), (62, 63, 1, 0), (0, 2, 4, 6, 8, 10, 12, 14, 16, 18, 20, 22, 24, 26, 28, 30, 32, 34, 36, 38, 40, 42, 44, 46, 48, 50, 52, 54, 56, 58, 60, 62), (21, 23, 70, 69), (19, 21, 69, 68), (51, 53, 76, 75), (17, 19, 68, 67), (49, 51, 75, 74), (15, 17, 67, 66), (13, 15, 66, 65), (47, 49, 74, 73), (45, 47, 73, 72), (11, 13, 65, 64), (43, 45, 72, 71), (68, 69, 82, 81), (65, 66, 79, 78), (73, 74, 87, 86), (69, 70, 83, 82), (66, 67, 80, 79), (74, 75, 88, 87), (71, 72, 85, 84), (67, 68, 81, 80), (75, 76, 89, 88), (64, 65, 78, 77), (72, 73, 86, 85), (85, 86, 99, 98), (81, 82, 95, 94), (78, 79, 92, 91), (86, 87, 100, 99), (82, 83, 96, 95), (79, 80, 93, 92), (87, 88, 101, 100), (84, 85, 98, 97), (80, 81, 94, 93), (88, 89, 102, 101), (77, 78, 91, 90), (89, 77, 90, 102), (83, 84, 97, 96), (91, 92, 93, 94, 95, 96, 97, 98, 99, 100, 101, 102, 90)])
me_cylinder.use_remesh_preserve_volume = False
me_cylinder.use_remesh_preserve_attributes = False
me_cylinder.use_mirror_vertex_groups = False
me_cylinder.update()
arm_armature_001 = bpy.data.armatures.new('Armature.001')  # bones are not reproduced
arm_armature = bpy.data.armatures.new('Armature')  # bones are not reproduced

# ---- objects
ob_armature_001 = bpy.data.objects.new('Armature.001', arm_armature_001)
ob_armature = bpy.data.objects.new('Armature', arm_armature)
ob_circle = bpy.data.objects.new('Circle', me_circle)
ob_cylinder_002 = bpy.data.objects.new('Cylinder.002', me_cylinder_002)
ob_cube = bpy.data.objects.new('Cube', me_cube_001)
ob_cylinder_001 = bpy.data.objects.new('Cylinder.001', me_cylinder_001)
ob_cylinder = bpy.data.objects.new('Cylinder', me_cylinder)
ob_lamp = bpy.data.objects.new('Lamp', light_lamp)
ob_camera = bpy.data.objects.new('Camera', cam_camera)

# ---- transforms, parenting, visibility, modifiers, constraints
ob_armature_001.location = (3.341, 1.349, -0.2843)
ob_armature_001.rotation_euler = (0.0, 1.435, 0.0)
ob_armature_001.lineart.crease_threshold = 0.0
ob_armature.location = (-1.98, -0.01419, -0.005984)
ob_armature.rotation_euler = (0.0, 1.571, 0.0)
ob_armature.scale = (1.559, 0.5018, 4.811)
ob_armature.lineart.crease_threshold = 0.0
ob_circle.location = (5.225, -0.004525, 0.02993)
ob_circle.rotation_euler = (-1.571, 0.0, 0.0)
ob_circle.scale = (0.2698, 0.1941, 0.4998)
ob_circle.lineart.crease_threshold = 0.0
ob_cylinder_002.location = (5.191, -0.05575, 0.03257)
ob_cylinder_002.rotation_euler = (1.571, 0.0, 0.0)
ob_cylinder_002.scale = (0.03919, 0.03893, 0.2009)
ob_cylinder_002.lineart.crease_threshold = 0.0
_m = ob_cylinder_002.modifiers.new('Subsurf', 'SUBSURF')
_m.uv_smooth = 'PRESERVE_CORNERS'
_m.subdivision_type = 'SIMPLE'
_m.levels = 3
_m.render_levels = 3
_m.show_only_control_edges = False
ob_cube.location = (2.858, -0.198, 0.02507)
ob_cube.scale = (0.1503, 0.05374, 0.1391)
ob_cube.lineart.crease_threshold = 0.0
ob_cylinder_001.location = (2.838, -0.05575, 0.03257)
ob_cylinder_001.rotation_euler = (1.571, 0.0, 0.0)
ob_cylinder_001.scale = (0.03919, 0.03893, 0.2009)
ob_cylinder_001.lineart.crease_threshold = 0.0
_m = ob_cylinder_001.modifiers.new('Subsurf', 'SUBSURF')
_m.uv_smooth = 'PRESERVE_CORNERS'
_m.subdivision_type = 'SIMPLE'
_m.levels = 3
_m.render_levels = 3
_m.show_only_control_edges = False
ob_cylinder.location = (0.0, 0.0, 0.0)
ob_cylinder.rotation_euler = (0.0, 1.571, 0.0)
ob_cylinder.scale = (0.1996, -0.1947, 1.953)
ob_cylinder.lineart.crease_threshold = 0.0
_m = ob_cylinder.modifiers.new('Subsurf', 'SUBSURF')
_m.uv_smooth = 'PRESERVE_CORNERS'
_m.subdivision_type = 'SIMPLE'
_m.levels = 3
_m.render_levels = 3
_m.show_only_control_edges = False
ob_lamp.location = (4.076, 1.005, 5.904)
ob_lamp.rotation_euler = (0.6503, 0.05522, 1.866)
ob_lamp.lock_rotations_4d = False
ob_lamp.empty_display_type = 'ARROWS'
ob_lamp.color = (0.0, 0.0, 0.0, 0.0)
ob_lamp.lineart.crease_threshold = 0.0
ob_camera.location = (7.481, -6.508, 5.344)
ob_camera.rotation_euler = (1.109, 0.0, 0.8149)
ob_camera.lock_rotations_4d = False
ob_camera.empty_display_type = 'ARROWS'
ob_camera.color = (0.0, 0.0, 0.0, 0.0)
ob_camera.display_type = 'WIRE'
ob_camera.lineart.crease_threshold = 0.0

# ---- collection membership
col_collection_1.objects.link(ob_armature_001)
col_collection_1.objects.link(ob_armature)
col_collection_1.objects.link(ob_circle)
col_collection_1.objects.link(ob_cylinder_002)
col_collection_1.objects.link(ob_cube)
col_collection_1.objects.link(ob_cylinder_001)
col_collection_1.objects.link(ob_cylinder)
col_collection_1.objects.link(ob_lamp)
col_collection_1.objects.link(ob_camera)

# ---- scene / render settings (as saved in the file)
scene.camera = ob_camera
scene.frame_start = 1; scene.frame_end = 250; scene.frame_set(3)
scene.render.engine = 'BLENDER_EEVEE_NEXT'
scene.render.resolution_percentage = 50
scene.render.dither_intensity = 0.0
scene.cycles.use_denoising = False
scene.cycles.samples = 128
scene.cycles.sampling_pattern = 'TABULATED_SOBOL'
scene.cycles.use_adaptive_sampling = False
scene.cycles.use_light_tree = False
scene.cycles.blur_glossy = 0.0
scene.cycles.sample_clamp_indirect = 0.0
scene.view_settings.view_transform = 'Standard'
bpy.context.view_layer.update()

